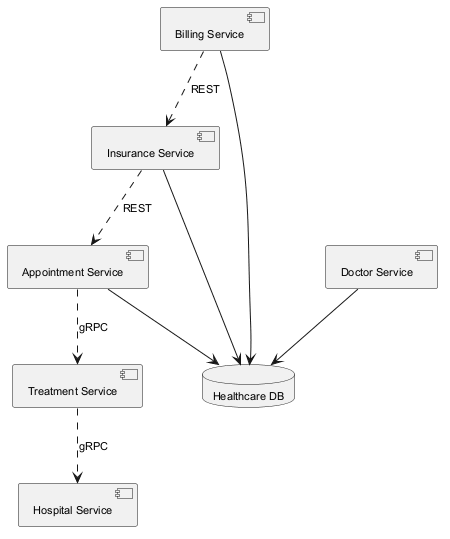

The diagram above was rendered by PlantUML. Its source (embedded in the PNG):
@startuml
skinparam backgroundColor #FFFFFF
skinparam classBackgroundColor #E8F4FA
skinparam classBorderColor #2C7DA0
skinparam defaultFontSize 11
component "Doctor Service" as C_DoctorService
component "Treatment Service" as C_TreatmentService
component "Appointment Service" as C_AppointmentService
component "Billing Service" as C_BillingService
component "Insurance Service" as C_InsuranceService
component "Hospital Service" as C_HospitalService
database "Healthcare DB" as DB_healthcare
C_DoctorService --> DB_healthcare
C_AppointmentService --> DB_healthcare
C_BillingService --> DB_healthcare
C_InsuranceService --> DB_healthcare
C_TreatmentService ..> C_HospitalService : gRPC
C_BillingService ..> C_InsuranceService : REST
C_AppointmentService ..> C_TreatmentService : gRPC
C_InsuranceService ..> C_AppointmentService : REST
@enduml